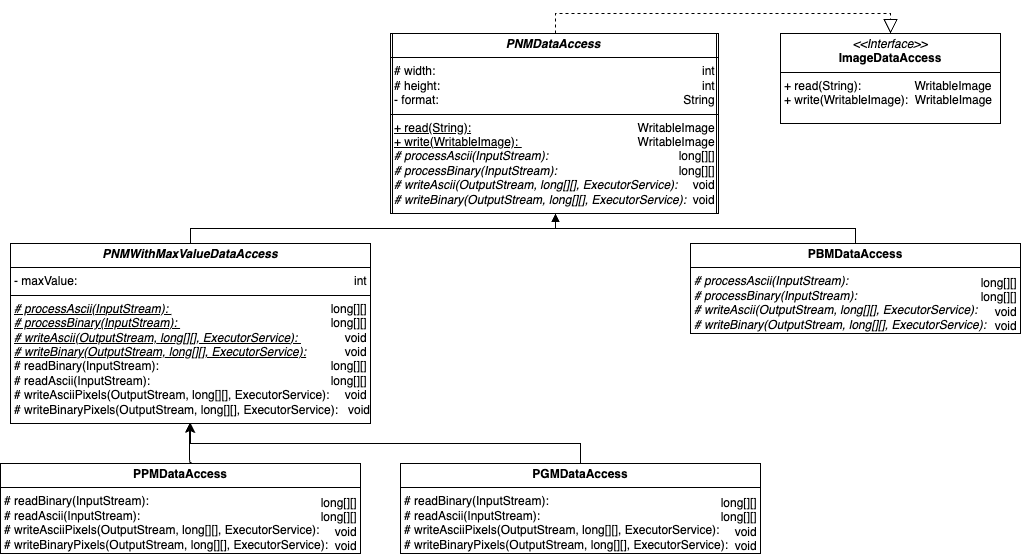

The diagram above was exported from draw.io. Its source (the exported page's mxGraphModel, read from the mxfile embedded in the PNG):
<mxGraphModel dx="1117" dy="867" grid="1" gridSize="10" guides="1" tooltips="1" connect="1" arrows="1" fold="1" page="1" pageScale="1" pageWidth="1169" pageHeight="827" math="0" shadow="0">
  <root>
    <mxCell id="0" />
    <mxCell id="1" parent="0" />
    <mxCell id="YtnYpeogPxzoTauSMv4n-12" value="&lt;p style=&quot;margin:0px;margin-top:4px;text-align:center;&quot;&gt;&lt;b&gt;&lt;i&gt;PNMWithMaxValueDataAccess&lt;/i&gt;&lt;/b&gt;&lt;/p&gt;&lt;hr size=&quot;1&quot; style=&quot;border-style:solid;&quot;&gt;&lt;p style=&quot;margin:0px;margin-left:4px;&quot;&gt;- maxValue:&amp;nbsp;&lt;/p&gt;&lt;hr size=&quot;1&quot; style=&quot;border-style:solid;&quot;&gt;&lt;p style=&quot;margin:0px;margin-left:4px;&quot;&gt;&lt;i style=&quot;background-color: initial;&quot;&gt;&lt;u&gt;# processAscii(InputStream):&amp;nbsp;&lt;/u&gt;&lt;/i&gt;&lt;/p&gt;&lt;p style=&quot;margin:0px;margin-left:4px;&quot;&gt;&lt;i&gt;&lt;u&gt;# processBinary(InputStream):&amp;nbsp;&lt;/u&gt;&lt;/i&gt;&lt;/p&gt;&lt;p style=&quot;margin:0px;margin-left:4px;&quot;&gt;&lt;i&gt;&lt;u&gt;# writeAscii(OutputStream, long[][], ExecutorService):&amp;nbsp;&lt;/u&gt;&lt;/i&gt;&lt;/p&gt;&lt;p style=&quot;margin:0px;margin-left:4px;&quot;&gt;&lt;i&gt;&lt;u&gt;# writeBinary(OutputStream, long[][], ExecutorService):&lt;/u&gt;&lt;/i&gt;&lt;/p&gt;&lt;p style=&quot;margin: 0px 0px 0px 4px;&quot;&gt;&lt;span style=&quot;background-color: initial;&quot;&gt;# readBinary(InputStream):&amp;nbsp;&lt;/span&gt;&lt;/p&gt;&lt;p style=&quot;margin: 0px 0px 0px 4px;&quot;&gt;# readAscii(InputStream):&amp;nbsp;&lt;/p&gt;&lt;p style=&quot;margin: 0px 0px 0px 4px;&quot;&gt;# writeAsciiPixels(OutputStream, long[][], ExecutorService):&amp;nbsp;&lt;/p&gt;&lt;p style=&quot;margin: 0px 0px 0px 4px;&quot;&gt;# writeBinaryPixels(OutputStream, long[][], ExecutorService):&lt;/p&gt;&lt;p style=&quot;margin:0px;margin-left:4px;&quot;&gt;&lt;i&gt;&lt;u&gt;&lt;br&gt;&lt;/u&gt;&lt;/i&gt;&lt;/p&gt;" style="verticalAlign=top;align=left;overflow=fill;html=1;whiteSpace=wrap;" vertex="1" parent="1">
      <mxGeometry x="60" y="350" width="360" height="180" as="geometry" />
    </mxCell>
    <mxCell id="YtnYpeogPxzoTauSMv4n-11" value="&lt;p style=&quot;margin: 4px 0px 0px;&quot;&gt;&lt;br&gt;&lt;/p&gt;&lt;hr size=&quot;1&quot; style=&quot;border-style:solid;&quot;&gt;&lt;p style=&quot;margin:0px;margin-left:4px;&quot;&gt;int&amp;nbsp;&lt;/p&gt;&lt;hr size=&quot;1&quot; style=&quot;border-style:solid;&quot;&gt;&lt;p style=&quot;margin:0px;margin-left:4px;&quot;&gt;&lt;span style=&quot;background-color: initial;&quot;&gt;long[][]&amp;nbsp;&lt;/span&gt;&lt;/p&gt;&lt;p style=&quot;margin:0px;margin-left:4px;&quot;&gt;long[][]&amp;nbsp;&lt;/p&gt;&lt;p style=&quot;margin:0px;margin-left:4px;&quot;&gt;void&amp;nbsp;&lt;/p&gt;&lt;p style=&quot;margin:0px;margin-left:4px;&quot;&gt;void&amp;nbsp;&lt;/p&gt;&lt;p style=&quot;margin: 0px 0px 0px 4px;&quot;&gt;&lt;span style=&quot;background-color: initial;&quot;&gt;long[][]&amp;nbsp;&lt;/span&gt;&lt;/p&gt;&lt;p style=&quot;margin: 0px 0px 0px 4px;&quot;&gt;long[][]&amp;nbsp;&lt;/p&gt;&lt;p style=&quot;margin: 0px 0px 0px 4px;&quot;&gt;void&amp;nbsp;&lt;/p&gt;&lt;p style=&quot;margin: 0px 0px 0px 4px;&quot;&gt;void&lt;/p&gt;" style="verticalAlign=top;align=right;overflow=fill;html=1;whiteSpace=wrap;fillColor=none;" vertex="1" parent="1">
      <mxGeometry x="60" y="350" width="360" height="180" as="geometry" />
    </mxCell>
    <mxCell id="YtnYpeogPxzoTauSMv4n-16" value="&lt;p style=&quot;margin:0px;margin-top:4px;text-align:center;&quot;&gt;&lt;b&gt;PBMDataAccess&lt;/b&gt;&lt;/p&gt;&lt;hr size=&quot;1&quot; style=&quot;border-style:solid;&quot;&gt;&lt;p style=&quot;margin:0px;margin-left:4px;&quot;&gt;&lt;/p&gt;&lt;p style=&quot;margin:0px;margin-left:4px;&quot;&gt;&lt;i style=&quot;background-color: initial;&quot;&gt;# processAscii(InputStream):&amp;nbsp;&lt;/i&gt;&lt;/p&gt;&lt;p style=&quot;margin:0px;margin-left:4px;&quot;&gt;&lt;i&gt;# processBinary(InputStream):&amp;nbsp;&lt;/i&gt;&lt;/p&gt;&lt;p style=&quot;margin:0px;margin-left:4px;&quot;&gt;&lt;i&gt;# writeAscii(OutputStream, long[][], ExecutorService):&amp;nbsp;&lt;/i&gt;&lt;/p&gt;&lt;p style=&quot;margin:0px;margin-left:4px;&quot;&gt;&lt;i&gt;# writeBinary(OutputStream, long[][], ExecutorService):&lt;/i&gt;&lt;/p&gt;" style="verticalAlign=top;align=left;overflow=fill;html=1;whiteSpace=wrap;" vertex="1" parent="1">
      <mxGeometry x="740" y="350" width="330" height="90" as="geometry" />
    </mxCell>
    <mxCell id="YtnYpeogPxzoTauSMv4n-18" value="&lt;p style=&quot;margin:0px;margin-top:4px;text-align:center;&quot;&gt;&lt;b&gt;PGMDataAccess&lt;/b&gt;&lt;/p&gt;&lt;hr size=&quot;1&quot; style=&quot;border-style:solid;&quot;&gt;&lt;p style=&quot;margin:0px;margin-left:4px;&quot;&gt;&lt;/p&gt;&lt;p style=&quot;margin: 0px 0px 0px 4px;&quot;&gt;&lt;span style=&quot;background-color: initial;&quot;&gt;# readBinary(InputStream):&amp;nbsp;&lt;/span&gt;&lt;/p&gt;&lt;p style=&quot;margin: 0px 0px 0px 4px;&quot;&gt;# readAscii(InputStream):&amp;nbsp;&lt;/p&gt;&lt;p style=&quot;margin: 0px 0px 0px 4px;&quot;&gt;# writeAsciiPixels(OutputStream, long[][], ExecutorService):&amp;nbsp;&lt;/p&gt;&lt;p style=&quot;margin: 0px 0px 0px 4px;&quot;&gt;# writeBinaryPixels(OutputStream, long[][], ExecutorService):&lt;/p&gt;" style="verticalAlign=top;align=left;overflow=fill;html=1;whiteSpace=wrap;" vertex="1" parent="1">
      <mxGeometry x="450" y="570" width="360" height="90" as="geometry" />
    </mxCell>
    <mxCell id="YtnYpeogPxzoTauSMv4n-19" value="&lt;p style=&quot;margin: 4px 0px 0px;&quot;&gt;&lt;br&gt;&lt;/p&gt;&lt;p style=&quot;margin:0px;margin-left:4px;&quot;&gt;&lt;br&gt;&lt;/p&gt;&lt;p style=&quot;margin:0px;margin-left:4px;&quot;&gt;&lt;/p&gt;&lt;p style=&quot;margin:0px;margin-left:4px;&quot;&gt;&lt;/p&gt;&lt;p style=&quot;margin:0px;margin-left:4px;&quot;&gt;long[][]&amp;nbsp;&lt;/p&gt;&lt;p style=&quot;margin:0px;margin-left:4px;&quot;&gt;long[][]&amp;nbsp;&lt;/p&gt;&lt;p style=&quot;margin:0px;margin-left:4px;&quot;&gt;void&amp;nbsp;&lt;/p&gt;&lt;p style=&quot;margin:0px;margin-left:4px;&quot;&gt;void&amp;nbsp;&lt;/p&gt;" style="verticalAlign=top;align=right;overflow=fill;html=1;whiteSpace=wrap;fillColor=none;" vertex="1" parent="1">
      <mxGeometry x="740" y="350" width="330" height="90" as="geometry" />
    </mxCell>
    <mxCell id="YtnYpeogPxzoTauSMv4n-20" value="&lt;p style=&quot;margin:0px;margin-top:4px;text-align:center;&quot;&gt;&lt;b&gt;PPMDataAccess&lt;/b&gt;&lt;/p&gt;&lt;hr size=&quot;1&quot; style=&quot;border-style:solid;&quot;&gt;&lt;p style=&quot;margin:0px;margin-left:4px;&quot;&gt;&lt;/p&gt;&lt;p style=&quot;margin: 0px 0px 0px 4px;&quot;&gt;&lt;span style=&quot;background-color: initial;&quot;&gt;# readBinary(InputStream):&amp;nbsp;&lt;/span&gt;&lt;/p&gt;&lt;p style=&quot;margin: 0px 0px 0px 4px;&quot;&gt;# readAscii(InputStream):&amp;nbsp;&lt;/p&gt;&lt;p style=&quot;margin: 0px 0px 0px 4px;&quot;&gt;# writeAsciiPixels(OutputStream, long[][], ExecutorService):&amp;nbsp;&lt;/p&gt;&lt;p style=&quot;margin: 0px 0px 0px 4px;&quot;&gt;# writeBinaryPixels(OutputStream, long[][], ExecutorService):&lt;/p&gt;" style="verticalAlign=top;align=left;overflow=fill;html=1;whiteSpace=wrap;" vertex="1" parent="1">
      <mxGeometry x="50" y="570" width="360" height="90" as="geometry" />
    </mxCell>
    <mxCell id="YtnYpeogPxzoTauSMv4n-14" value="&lt;p style=&quot;margin: 4px 0px 0px;&quot;&gt;&lt;br&gt;&lt;/p&gt;&lt;p style=&quot;margin:0px;margin-left:4px;&quot;&gt;&lt;br&gt;&lt;/p&gt;&lt;p style=&quot;margin:0px;margin-left:4px;&quot;&gt;&lt;/p&gt;&lt;p style=&quot;margin:0px;margin-left:4px;&quot;&gt;&lt;/p&gt;&lt;p style=&quot;margin:0px;margin-left:4px;&quot;&gt;long[][]&amp;nbsp;&lt;/p&gt;&lt;p style=&quot;margin:0px;margin-left:4px;&quot;&gt;long[][]&amp;nbsp;&lt;/p&gt;&lt;p style=&quot;margin:0px;margin-left:4px;&quot;&gt;void&amp;nbsp;&lt;/p&gt;&lt;p style=&quot;margin:0px;margin-left:4px;&quot;&gt;void&amp;nbsp;&lt;/p&gt;" style="verticalAlign=top;align=right;overflow=fill;html=1;whiteSpace=wrap;fillColor=none;" vertex="1" parent="1">
      <mxGeometry x="50" y="570" width="360" height="90" as="geometry" />
    </mxCell>
    <mxCell id="YtnYpeogPxzoTauSMv4n-27" style="edgeStyle=orthogonalEdgeStyle;rounded=0;orthogonalLoop=1;jettySize=auto;html=1;exitX=0.5;exitY=0;exitDx=0;exitDy=0;" edge="1" parent="1" source="YtnYpeogPxzoTauSMv4n-21" target="YtnYpeogPxzoTauSMv4n-11">
      <mxGeometry relative="1" as="geometry" />
    </mxCell>
    <mxCell id="YtnYpeogPxzoTauSMv4n-21" value="&lt;p style=&quot;margin: 4px 0px 0px;&quot;&gt;&lt;br&gt;&lt;/p&gt;&lt;p style=&quot;margin:0px;margin-left:4px;&quot;&gt;&lt;br&gt;&lt;/p&gt;&lt;p style=&quot;margin:0px;margin-left:4px;&quot;&gt;&lt;/p&gt;&lt;p style=&quot;margin:0px;margin-left:4px;&quot;&gt;&lt;/p&gt;&lt;p style=&quot;margin:0px;margin-left:4px;&quot;&gt;long[][]&amp;nbsp;&lt;/p&gt;&lt;p style=&quot;margin:0px;margin-left:4px;&quot;&gt;long[][]&amp;nbsp;&lt;/p&gt;&lt;p style=&quot;margin:0px;margin-left:4px;&quot;&gt;void&amp;nbsp;&lt;/p&gt;&lt;p style=&quot;margin:0px;margin-left:4px;&quot;&gt;void&amp;nbsp;&lt;/p&gt;" style="verticalAlign=top;align=right;overflow=fill;html=1;whiteSpace=wrap;fillColor=none;" vertex="1" parent="1">
      <mxGeometry x="450" y="570" width="360" height="90" as="geometry" />
    </mxCell>
    <mxCell id="YtnYpeogPxzoTauSMv4n-26" style="edgeStyle=orthogonalEdgeStyle;rounded=0;orthogonalLoop=1;jettySize=auto;html=1;exitX=0.5;exitY=0;exitDx=0;exitDy=0;entryX=0.467;entryY=1.006;entryDx=0;entryDy=0;entryPerimeter=0;" edge="1" parent="1">
      <mxGeometry relative="1" as="geometry">
        <mxPoint x="240.93999999999988" y="568.92" as="sourcePoint" />
        <mxPoint x="239.06" y="529.9999999999999" as="targetPoint" />
      </mxGeometry>
    </mxCell>
    <mxCell id="YtnYpeogPxzoTauSMv4n-28" value="" style="endArrow=block;endFill=1;html=1;edgeStyle=orthogonalEdgeStyle;align=left;verticalAlign=top;rounded=0;exitX=0.5;exitY=0;exitDx=0;exitDy=0;entryX=0.5;entryY=1;entryDx=0;entryDy=0;" edge="1" parent="1" source="YtnYpeogPxzoTauSMv4n-11" target="YtnYpeogPxzoTauSMv4n-9">
      <mxGeometry x="-1" relative="1" as="geometry">
        <mxPoint x="420" y="340" as="sourcePoint" />
        <mxPoint x="270" y="230" as="targetPoint" />
      </mxGeometry>
    </mxCell>
    <mxCell id="YtnYpeogPxzoTauSMv4n-30" value="" style="endArrow=block;endFill=1;html=1;edgeStyle=orthogonalEdgeStyle;align=left;verticalAlign=top;rounded=0;exitX=0.5;exitY=0;exitDx=0;exitDy=0;entryX=0.5;entryY=1;entryDx=0;entryDy=0;" edge="1" parent="1" source="YtnYpeogPxzoTauSMv4n-19" target="YtnYpeogPxzoTauSMv4n-9">
      <mxGeometry x="-1" relative="1" as="geometry">
        <mxPoint x="760" y="310" as="sourcePoint" />
        <mxPoint x="940" y="190" as="targetPoint" />
      </mxGeometry>
    </mxCell>
    <mxCell id="YtnYpeogPxzoTauSMv4n-31" value="" style="endArrow=block;dashed=1;endFill=0;endSize=12;html=1;rounded=0;exitX=0.5;exitY=0;exitDx=0;exitDy=0;entryX=0.5;entryY=0;entryDx=0;entryDy=0;" edge="1" parent="1" source="YtnYpeogPxzoTauSMv4n-9" target="YtnYpeogPxzoTauSMv4n-32">
      <mxGeometry width="160" relative="1" as="geometry">
        <mxPoint x="560" y="110" as="sourcePoint" />
        <mxPoint x="880" y="90" as="targetPoint" />
        <Array as="points">
          <mxPoint x="605" y="120" />
          <mxPoint x="940" y="120" />
        </Array>
      </mxGeometry>
    </mxCell>
    <mxCell id="YtnYpeogPxzoTauSMv4n-32" value="&lt;p style=&quot;margin:0px;margin-top:4px;text-align:center;&quot;&gt;&lt;i&gt;&amp;lt;&amp;lt;Interface&amp;gt;&amp;gt;&lt;/i&gt;&lt;br&gt;&lt;b&gt;ImageDataAccess&lt;/b&gt;&lt;/p&gt;&lt;hr size=&quot;1&quot; style=&quot;border-style:solid;&quot;&gt;&lt;p style=&quot;margin:0px;margin-left:4px;&quot;&gt;+ read(String):&amp;nbsp; &amp;nbsp; &amp;nbsp; &amp;nbsp; &amp;nbsp; &amp;nbsp; &amp;nbsp; &amp;nbsp; WritableImage&lt;br&gt;+ write(WritableImage):&amp;nbsp;&amp;nbsp;&lt;span style=&quot;background-color: initial;&quot;&gt;WritableImage&lt;/span&gt;&lt;/p&gt;" style="verticalAlign=top;align=left;overflow=fill;html=1;whiteSpace=wrap;" vertex="1" parent="1">
      <mxGeometry x="830" y="140" width="220" height="90" as="geometry" />
    </mxCell>
    <mxCell id="YtnYpeogPxzoTauSMv4n-8" value="&lt;p style=&quot;margin:0px;margin-top:4px;text-align:center;&quot;&gt;&lt;b&gt;&lt;i&gt;PNMDataAccess&lt;/i&gt;&lt;/b&gt;&lt;/p&gt;&lt;hr size=&quot;1&quot; style=&quot;border-style:solid;&quot;&gt;&lt;p style=&quot;margin:0px;margin-left:4px;&quot;&gt;# width:&amp;nbsp;&lt;/p&gt;&lt;p style=&quot;margin:0px;margin-left:4px;&quot;&gt;# height:&lt;/p&gt;&lt;p style=&quot;margin:0px;margin-left:4px;&quot;&gt;- format:&lt;/p&gt;&lt;hr size=&quot;1&quot; style=&quot;border-style:solid;&quot;&gt;&lt;p style=&quot;margin:0px;margin-left:4px;&quot;&gt;&lt;u&gt;+ read(String):&lt;/u&gt;&lt;/p&gt;&lt;p style=&quot;margin:0px;margin-left:4px;&quot;&gt;&lt;u&gt;+ write(&lt;span style=&quot;background-color: initial;&quot;&gt;WritableImage):&amp;nbsp;&lt;/span&gt;&lt;/u&gt;&lt;/p&gt;&lt;p style=&quot;margin:0px;margin-left:4px;&quot;&gt;&lt;i&gt;# processAscii(InputStream):&amp;nbsp;&lt;/i&gt;&lt;/p&gt;&lt;p style=&quot;margin:0px;margin-left:4px;&quot;&gt;&lt;i&gt;# processBinary(InputStream):&amp;nbsp;&lt;/i&gt;&lt;/p&gt;&lt;p style=&quot;margin:0px;margin-left:4px;&quot;&gt;&lt;i&gt;# writeAscii(OutputStream, long[][], ExecutorService):&amp;nbsp;&lt;/i&gt;&lt;/p&gt;&lt;p style=&quot;margin:0px;margin-left:4px;&quot;&gt;&lt;i&gt;# writeBinary(OutputStream, long[][], ExecutorService):&lt;/i&gt;&lt;/p&gt;" style="verticalAlign=top;align=left;overflow=fill;html=1;whiteSpace=wrap;" vertex="1" parent="1">
      <mxGeometry x="440" y="140" width="326" height="180" as="geometry" />
    </mxCell>
    <mxCell id="YtnYpeogPxzoTauSMv4n-9" value="&lt;p style=&quot;margin: 4px 0px 0px;&quot;&gt;&lt;br&gt;&lt;/p&gt;&lt;hr size=&quot;1&quot; style=&quot;border-style:solid;&quot;&gt;&lt;p style=&quot;margin:0px;margin-left:4px;&quot;&gt;int&amp;nbsp;&lt;/p&gt;&lt;p style=&quot;margin:0px;margin-left:4px;&quot;&gt;int&amp;nbsp;&lt;/p&gt;&lt;p style=&quot;margin:0px;margin-left:4px;&quot;&gt;String&amp;nbsp;&lt;/p&gt;&lt;hr size=&quot;1&quot; style=&quot;border-style:solid;&quot;&gt;&lt;p style=&quot;margin:0px;margin-left:4px;&quot;&gt;WritableImage&amp;nbsp;&lt;/p&gt;&lt;p style=&quot;margin:0px;margin-left:4px;&quot;&gt;&lt;span style=&quot;background-color: initial;&quot;&gt;WritableImage&amp;nbsp;&lt;/span&gt;&lt;/p&gt;&lt;p style=&quot;margin:0px;margin-left:4px;&quot;&gt;long[][]&amp;nbsp;&lt;/p&gt;&lt;p style=&quot;margin:0px;margin-left:4px;&quot;&gt;long[][]&amp;nbsp;&lt;/p&gt;&lt;p style=&quot;margin:0px;margin-left:4px;&quot;&gt;void&amp;nbsp;&lt;/p&gt;&lt;p style=&quot;margin:0px;margin-left:4px;&quot;&gt;void&amp;nbsp;&lt;/p&gt;" style="verticalAlign=top;align=right;overflow=fill;html=1;whiteSpace=wrap;fillColor=none;" vertex="1" parent="1">
      <mxGeometry x="442" y="140" width="326" height="180" as="geometry" />
    </mxCell>
  </root>
</mxGraphModel>